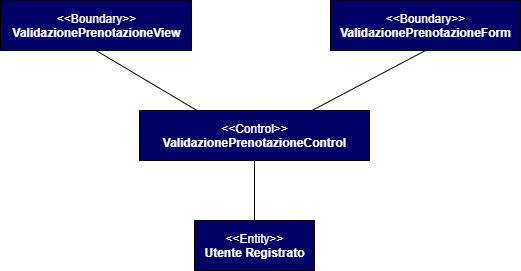

The diagram above was exported from draw.io. Its source (the exported page's mxGraphModel, read from the mxfile embedded in the PNG):
<mxGraphModel dx="857" dy="642" grid="1" gridSize="10" guides="1" tooltips="1" connect="1" arrows="1" fold="1" page="1" pageScale="1" pageWidth="827" pageHeight="1169" math="0" shadow="0">
  <root>
    <mxCell id="WIyWlLk6GJQsqaUBKTNV-0" />
    <mxCell id="WIyWlLk6GJQsqaUBKTNV-1" parent="WIyWlLk6GJQsqaUBKTNV-0" />
    <mxCell id="bddTl7PhnCjg6YFo3-Fc-0" value="&lt;font color=&quot;#ffffff&quot;&gt;&amp;lt;&amp;lt;Entity&amp;gt;&amp;gt;&lt;br&gt;&lt;/font&gt;&lt;div&gt;&lt;b&gt;&lt;font color=&quot;#ffffff&quot;&gt;Utente Registrato&lt;/font&gt;&lt;/b&gt;&lt;br&gt;&lt;/div&gt;" style="html=1;fillColor=#000066;" parent="WIyWlLk6GJQsqaUBKTNV-1" vertex="1">
      <mxGeometry x="354" y="310" width="120" height="50" as="geometry" />
    </mxCell>
    <mxCell id="bddTl7PhnCjg6YFo3-Fc-1" value="&lt;font color=&quot;#ffffff&quot;&gt;&amp;lt;&amp;lt;Control&amp;gt;&amp;gt;&lt;br&gt;&lt;b&gt;Validazione&lt;span&gt;PrenotazioneControl&lt;/span&gt;&lt;/b&gt;&lt;/font&gt;" style="html=1;fillColor=#000066;" parent="WIyWlLk6GJQsqaUBKTNV-1" vertex="1">
      <mxGeometry x="299" y="200" width="230" height="50" as="geometry" />
    </mxCell>
    <mxCell id="bddTl7PhnCjg6YFo3-Fc-2" value="&lt;font color=&quot;#ffffff&quot;&gt;&amp;lt;&amp;lt;Boundary&amp;gt;&amp;gt;&lt;br&gt;&lt;/font&gt;&lt;div&gt;&lt;b&gt;&lt;font color=&quot;#ffffff&quot;&gt;ValidazionePrenotazioneView&lt;/font&gt;&lt;/b&gt;&lt;br&gt;&lt;/div&gt;" style="html=1;fillColor=#000066;" parent="WIyWlLk6GJQsqaUBKTNV-1" vertex="1">
      <mxGeometry x="160" y="90" width="191" height="50" as="geometry" />
    </mxCell>
    <mxCell id="bddTl7PhnCjg6YFo3-Fc-5" value="" style="endArrow=none;html=1;entryX=0.5;entryY=1;entryDx=0;entryDy=0;exitX=0.5;exitY=0;exitDx=0;exitDy=0;" parent="WIyWlLk6GJQsqaUBKTNV-1" source="bddTl7PhnCjg6YFo3-Fc-0" target="bddTl7PhnCjg6YFo3-Fc-1" edge="1">
      <mxGeometry width="50" height="50" relative="1" as="geometry">
        <mxPoint x="390" y="430" as="sourcePoint" />
        <mxPoint x="440" y="380" as="targetPoint" />
      </mxGeometry>
    </mxCell>
    <mxCell id="bddTl7PhnCjg6YFo3-Fc-6" value="" style="endArrow=none;html=1;entryX=0.5;entryY=1;entryDx=0;entryDy=0;exitX=0.25;exitY=0;exitDx=0;exitDy=0;" parent="WIyWlLk6GJQsqaUBKTNV-1" source="bddTl7PhnCjg6YFo3-Fc-1" target="bddTl7PhnCjg6YFo3-Fc-2" edge="1">
      <mxGeometry width="50" height="50" relative="1" as="geometry">
        <mxPoint x="440" y="160" as="sourcePoint" />
        <mxPoint x="440" y="100" as="targetPoint" />
      </mxGeometry>
    </mxCell>
    <mxCell id="bddTl7PhnCjg6YFo3-Fc-7" value="" style="endArrow=none;html=1;exitX=0.75;exitY=0;exitDx=0;exitDy=0;entryX=0.5;entryY=1;entryDx=0;entryDy=0;" parent="WIyWlLk6GJQsqaUBKTNV-1" source="bddTl7PhnCjg6YFo3-Fc-1" target="bddTl7PhnCjg6YFo3-Fc-8" edge="1">
      <mxGeometry width="50" height="50" relative="1" as="geometry">
        <mxPoint x="510" y="160" as="sourcePoint" />
        <mxPoint x="560" y="140" as="targetPoint" />
      </mxGeometry>
    </mxCell>
    <mxCell id="bddTl7PhnCjg6YFo3-Fc-8" value="&lt;font color=&quot;#ffffff&quot;&gt;&amp;lt;&amp;lt;Boundary&amp;gt;&amp;gt;&lt;br&gt;&lt;/font&gt;&lt;div&gt;&lt;b&gt;&lt;font color=&quot;#ffffff&quot;&gt;ValidazionePrenotazioneForm&lt;/font&gt;&lt;/b&gt;&lt;br&gt;&lt;/div&gt;" style="html=1;fillColor=#000066;" parent="WIyWlLk6GJQsqaUBKTNV-1" vertex="1">
      <mxGeometry x="490" y="90" width="190" height="50" as="geometry" />
    </mxCell>
  </root>
</mxGraphModel>